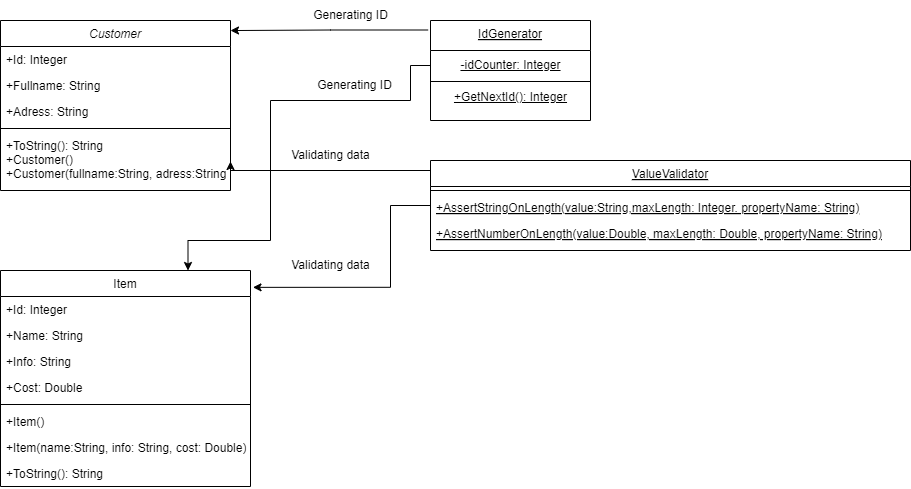

The diagram above was exported from draw.io. Its source (the exported page's mxGraphModel, read from the mxfile embedded in the PNG):
<mxGraphModel dx="472" dy="868" grid="1" gridSize="10" guides="1" tooltips="1" connect="1" arrows="1" fold="1" page="1" pageScale="1" pageWidth="827" pageHeight="1169" math="0" shadow="0">
  <root>
    <mxCell id="WIyWlLk6GJQsqaUBKTNV-0" />
    <mxCell id="WIyWlLk6GJQsqaUBKTNV-1" parent="WIyWlLk6GJQsqaUBKTNV-0" />
    <mxCell id="zkfFHV4jXpPFQw0GAbJ--0" value="Customer" style="swimlane;fontStyle=2;align=center;verticalAlign=top;childLayout=stackLayout;horizontal=1;startSize=26;horizontalStack=0;resizeParent=1;resizeLast=0;collapsible=1;marginBottom=0;rounded=0;shadow=0;strokeWidth=1;" parent="WIyWlLk6GJQsqaUBKTNV-1" vertex="1">
      <mxGeometry x="10" y="40" width="230" height="170" as="geometry">
        <mxRectangle x="230" y="140" width="160" height="26" as="alternateBounds" />
      </mxGeometry>
    </mxCell>
    <mxCell id="zkfFHV4jXpPFQw0GAbJ--1" value="+Id: Integer" style="text;align=left;verticalAlign=top;spacingLeft=4;spacingRight=4;overflow=hidden;rotatable=0;points=[[0,0.5],[1,0.5]];portConstraint=eastwest;" parent="zkfFHV4jXpPFQw0GAbJ--0" vertex="1">
      <mxGeometry y="26" width="230" height="26" as="geometry" />
    </mxCell>
    <mxCell id="zkfFHV4jXpPFQw0GAbJ--2" value="+Fullname: String" style="text;align=left;verticalAlign=top;spacingLeft=4;spacingRight=4;overflow=hidden;rotatable=0;points=[[0,0.5],[1,0.5]];portConstraint=eastwest;rounded=0;shadow=0;html=0;" parent="zkfFHV4jXpPFQw0GAbJ--0" vertex="1">
      <mxGeometry y="52" width="230" height="26" as="geometry" />
    </mxCell>
    <mxCell id="zkfFHV4jXpPFQw0GAbJ--3" value="+Adress: String" style="text;align=left;verticalAlign=top;spacingLeft=4;spacingRight=4;overflow=hidden;rotatable=0;points=[[0,0.5],[1,0.5]];portConstraint=eastwest;rounded=0;shadow=0;html=0;" parent="zkfFHV4jXpPFQw0GAbJ--0" vertex="1">
      <mxGeometry y="78" width="230" height="26" as="geometry" />
    </mxCell>
    <mxCell id="zkfFHV4jXpPFQw0GAbJ--4" value="" style="line;html=1;strokeWidth=1;align=left;verticalAlign=middle;spacingTop=-1;spacingLeft=3;spacingRight=3;rotatable=0;labelPosition=right;points=[];portConstraint=eastwest;" parent="zkfFHV4jXpPFQw0GAbJ--0" vertex="1">
      <mxGeometry y="104" width="230" height="8" as="geometry" />
    </mxCell>
    <mxCell id="zkfFHV4jXpPFQw0GAbJ--5" value="+ToString(): String&#10;+Customer()&#10;+Customer(fullname:String, adress:String" style="text;align=left;verticalAlign=top;spacingLeft=4;spacingRight=4;overflow=hidden;rotatable=0;points=[[0,0.5],[1,0.5]];portConstraint=eastwest;" parent="zkfFHV4jXpPFQw0GAbJ--0" vertex="1">
      <mxGeometry y="112" width="230" height="58" as="geometry" />
    </mxCell>
    <mxCell id="Qe8_W8WKJYZhibOD1O_D-23" style="edgeStyle=orthogonalEdgeStyle;rounded=0;orthogonalLoop=1;jettySize=auto;html=1;entryX=1;entryY=0.5;entryDx=0;entryDy=0;" parent="WIyWlLk6GJQsqaUBKTNV-1" source="zkfFHV4jXpPFQw0GAbJ--6" target="zkfFHV4jXpPFQw0GAbJ--5" edge="1">
      <mxGeometry relative="1" as="geometry">
        <Array as="points">
          <mxPoint x="240" y="190" />
        </Array>
      </mxGeometry>
    </mxCell>
    <mxCell id="zkfFHV4jXpPFQw0GAbJ--6" value="ValueValidator" style="swimlane;fontStyle=4;align=center;verticalAlign=top;childLayout=stackLayout;horizontal=1;startSize=26;horizontalStack=0;resizeParent=1;resizeLast=0;collapsible=1;marginBottom=0;rounded=0;shadow=0;strokeWidth=1;" parent="WIyWlLk6GJQsqaUBKTNV-1" vertex="1">
      <mxGeometry x="440" y="180" width="480" height="90" as="geometry">
        <mxRectangle x="130" y="380" width="160" height="26" as="alternateBounds" />
      </mxGeometry>
    </mxCell>
    <mxCell id="zkfFHV4jXpPFQw0GAbJ--9" value="" style="line;html=1;strokeWidth=1;align=left;verticalAlign=middle;spacingTop=-1;spacingLeft=3;spacingRight=3;rotatable=0;labelPosition=right;points=[];portConstraint=eastwest;" parent="zkfFHV4jXpPFQw0GAbJ--6" vertex="1">
      <mxGeometry y="26" width="480" height="8" as="geometry" />
    </mxCell>
    <mxCell id="zkfFHV4jXpPFQw0GAbJ--10" value="+AssertStringOnLength(value:String,maxLength: Integer. propertyName: String)" style="text;align=left;verticalAlign=top;spacingLeft=4;spacingRight=4;overflow=hidden;rotatable=0;points=[[0,0.5],[1,0.5]];portConstraint=eastwest;fontStyle=4" parent="zkfFHV4jXpPFQw0GAbJ--6" vertex="1">
      <mxGeometry y="34" width="480" height="26" as="geometry" />
    </mxCell>
    <mxCell id="zkfFHV4jXpPFQw0GAbJ--11" value="+AssertNumberOnLength(value:Double, maxLength: Double, propertyName: String)" style="text;align=left;verticalAlign=top;spacingLeft=4;spacingRight=4;overflow=hidden;rotatable=0;points=[[0,0.5],[1,0.5]];portConstraint=eastwest;fontStyle=4" parent="zkfFHV4jXpPFQw0GAbJ--6" vertex="1">
      <mxGeometry y="60" width="480" height="26" as="geometry" />
    </mxCell>
    <mxCell id="Qe8_W8WKJYZhibOD1O_D-20" style="edgeStyle=orthogonalEdgeStyle;rounded=0;orthogonalLoop=1;jettySize=auto;html=1;entryX=1;entryY=0.059;entryDx=0;entryDy=0;entryPerimeter=0;exitX=-0.015;exitY=0.095;exitDx=0;exitDy=0;exitPerimeter=0;" parent="WIyWlLk6GJQsqaUBKTNV-1" source="zkfFHV4jXpPFQw0GAbJ--13" target="zkfFHV4jXpPFQw0GAbJ--0" edge="1">
      <mxGeometry relative="1" as="geometry">
        <mxPoint x="250" y="50" as="targetPoint" />
        <mxPoint x="430" y="50" as="sourcePoint" />
      </mxGeometry>
    </mxCell>
    <mxCell id="zkfFHV4jXpPFQw0GAbJ--13" value="IdGenerator" style="swimlane;fontStyle=4;align=center;verticalAlign=top;childLayout=stackLayout;horizontal=1;startSize=30;horizontalStack=0;resizeParent=1;resizeLast=0;collapsible=1;marginBottom=0;rounded=0;shadow=0;strokeWidth=1;" parent="WIyWlLk6GJQsqaUBKTNV-1" vertex="1">
      <mxGeometry x="440" y="40" width="160" height="100" as="geometry">
        <mxRectangle x="340" y="380" width="170" height="26" as="alternateBounds" />
      </mxGeometry>
    </mxCell>
    <mxCell id="Qe8_W8WKJYZhibOD1O_D-4" value="&lt;u&gt;-idCounter: Integer&lt;/u&gt;" style="text;html=1;align=center;verticalAlign=middle;resizable=0;points=[];autosize=1;strokeColor=none;fillColor=none;" parent="zkfFHV4jXpPFQw0GAbJ--13" vertex="1">
      <mxGeometry y="30" width="160" height="30" as="geometry" />
    </mxCell>
    <mxCell id="zkfFHV4jXpPFQw0GAbJ--15" value="" style="line;html=1;strokeWidth=1;align=left;verticalAlign=middle;spacingTop=-1;spacingLeft=3;spacingRight=3;rotatable=0;labelPosition=right;points=[];portConstraint=eastwest;" parent="zkfFHV4jXpPFQw0GAbJ--13" vertex="1">
      <mxGeometry y="60" width="160" height="2" as="geometry" />
    </mxCell>
    <mxCell id="Qe8_W8WKJYZhibOD1O_D-6" value="&lt;u&gt;+GetNextId(): Integer&lt;/u&gt;" style="text;html=1;align=center;verticalAlign=middle;resizable=0;points=[];autosize=1;strokeColor=none;fillColor=none;" parent="zkfFHV4jXpPFQw0GAbJ--13" vertex="1">
      <mxGeometry y="62" width="160" height="30" as="geometry" />
    </mxCell>
    <mxCell id="zkfFHV4jXpPFQw0GAbJ--17" value="Item" style="swimlane;fontStyle=0;align=center;verticalAlign=top;childLayout=stackLayout;horizontal=1;startSize=26;horizontalStack=0;resizeParent=1;resizeLast=0;collapsible=1;marginBottom=0;rounded=0;shadow=0;strokeWidth=1;" parent="WIyWlLk6GJQsqaUBKTNV-1" vertex="1">
      <mxGeometry x="10" y="290" width="250" height="216" as="geometry">
        <mxRectangle x="550" y="140" width="160" height="26" as="alternateBounds" />
      </mxGeometry>
    </mxCell>
    <mxCell id="zkfFHV4jXpPFQw0GAbJ--18" value="+Id: Integer" style="text;align=left;verticalAlign=top;spacingLeft=4;spacingRight=4;overflow=hidden;rotatable=0;points=[[0,0.5],[1,0.5]];portConstraint=eastwest;" parent="zkfFHV4jXpPFQw0GAbJ--17" vertex="1">
      <mxGeometry y="26" width="250" height="26" as="geometry" />
    </mxCell>
    <mxCell id="zkfFHV4jXpPFQw0GAbJ--19" value="+Name: String" style="text;align=left;verticalAlign=top;spacingLeft=4;spacingRight=4;overflow=hidden;rotatable=0;points=[[0,0.5],[1,0.5]];portConstraint=eastwest;rounded=0;shadow=0;html=0;" parent="zkfFHV4jXpPFQw0GAbJ--17" vertex="1">
      <mxGeometry y="52" width="250" height="26" as="geometry" />
    </mxCell>
    <mxCell id="zkfFHV4jXpPFQw0GAbJ--20" value="+Info: String" style="text;align=left;verticalAlign=top;spacingLeft=4;spacingRight=4;overflow=hidden;rotatable=0;points=[[0,0.5],[1,0.5]];portConstraint=eastwest;rounded=0;shadow=0;html=0;" parent="zkfFHV4jXpPFQw0GAbJ--17" vertex="1">
      <mxGeometry y="78" width="250" height="26" as="geometry" />
    </mxCell>
    <mxCell id="zkfFHV4jXpPFQw0GAbJ--21" value="+Cost: Double" style="text;align=left;verticalAlign=top;spacingLeft=4;spacingRight=4;overflow=hidden;rotatable=0;points=[[0,0.5],[1,0.5]];portConstraint=eastwest;rounded=0;shadow=0;html=0;" parent="zkfFHV4jXpPFQw0GAbJ--17" vertex="1">
      <mxGeometry y="104" width="250" height="26" as="geometry" />
    </mxCell>
    <mxCell id="zkfFHV4jXpPFQw0GAbJ--23" value="" style="line;html=1;strokeWidth=1;align=left;verticalAlign=middle;spacingTop=-1;spacingLeft=3;spacingRight=3;rotatable=0;labelPosition=right;points=[];portConstraint=eastwest;" parent="zkfFHV4jXpPFQw0GAbJ--17" vertex="1">
      <mxGeometry y="130" width="250" height="8" as="geometry" />
    </mxCell>
    <mxCell id="zkfFHV4jXpPFQw0GAbJ--25" value="+Item()&#10;" style="text;align=left;verticalAlign=top;spacingLeft=4;spacingRight=4;overflow=hidden;rotatable=0;points=[[0,0.5],[1,0.5]];portConstraint=eastwest;" parent="zkfFHV4jXpPFQw0GAbJ--17" vertex="1">
      <mxGeometry y="138" width="250" height="26" as="geometry" />
    </mxCell>
    <mxCell id="Qe8_W8WKJYZhibOD1O_D-2" value="+Item(name:String, info: String, cost: Double)" style="text;align=left;verticalAlign=top;spacingLeft=4;spacingRight=4;overflow=hidden;rotatable=0;points=[[0,0.5],[1,0.5]];portConstraint=eastwest;" parent="zkfFHV4jXpPFQw0GAbJ--17" vertex="1">
      <mxGeometry y="164" width="250" height="26" as="geometry" />
    </mxCell>
    <mxCell id="Qe8_W8WKJYZhibOD1O_D-3" value="+ToString(): String" style="text;align=left;verticalAlign=top;spacingLeft=4;spacingRight=4;overflow=hidden;rotatable=0;points=[[0,0.5],[1,0.5]];portConstraint=eastwest;" parent="zkfFHV4jXpPFQw0GAbJ--17" vertex="1">
      <mxGeometry y="190" width="250" height="26" as="geometry" />
    </mxCell>
    <mxCell id="Qe8_W8WKJYZhibOD1O_D-14" style="edgeStyle=orthogonalEdgeStyle;rounded=0;orthogonalLoop=1;jettySize=auto;html=1;entryX=1.01;entryY=0.078;entryDx=0;entryDy=0;entryPerimeter=0;" parent="WIyWlLk6GJQsqaUBKTNV-1" source="zkfFHV4jXpPFQw0GAbJ--6" target="zkfFHV4jXpPFQw0GAbJ--17" edge="1">
      <mxGeometry relative="1" as="geometry">
        <Array as="points">
          <mxPoint x="400" y="225" />
          <mxPoint x="400" y="307" />
        </Array>
      </mxGeometry>
    </mxCell>
    <mxCell id="Qe8_W8WKJYZhibOD1O_D-19" value="Generating ID" style="text;html=1;align=center;verticalAlign=middle;resizable=0;points=[];autosize=1;strokeColor=none;fillColor=none;" parent="WIyWlLk6GJQsqaUBKTNV-1" vertex="1">
      <mxGeometry x="310" y="20" width="100" height="30" as="geometry" />
    </mxCell>
    <mxCell id="Qe8_W8WKJYZhibOD1O_D-21" style="edgeStyle=orthogonalEdgeStyle;rounded=0;orthogonalLoop=1;jettySize=auto;html=1;entryX=0.75;entryY=0;entryDx=0;entryDy=0;" parent="WIyWlLk6GJQsqaUBKTNV-1" source="Qe8_W8WKJYZhibOD1O_D-4" target="zkfFHV4jXpPFQw0GAbJ--17" edge="1">
      <mxGeometry relative="1" as="geometry">
        <Array as="points">
          <mxPoint x="420" y="85" />
          <mxPoint x="420" y="120" />
          <mxPoint x="280" y="120" />
          <mxPoint x="280" y="260" />
          <mxPoint x="198" y="260" />
        </Array>
      </mxGeometry>
    </mxCell>
    <mxCell id="Qe8_W8WKJYZhibOD1O_D-22" value="Generating ID" style="text;html=1;align=center;verticalAlign=middle;resizable=0;points=[];autosize=1;strokeColor=none;fillColor=none;" parent="WIyWlLk6GJQsqaUBKTNV-1" vertex="1">
      <mxGeometry x="314" y="90" width="100" height="30" as="geometry" />
    </mxCell>
    <mxCell id="Qe8_W8WKJYZhibOD1O_D-24" value="Validating data" style="text;html=1;align=center;verticalAlign=middle;resizable=0;points=[];autosize=1;strokeColor=none;fillColor=none;" parent="WIyWlLk6GJQsqaUBKTNV-1" vertex="1">
      <mxGeometry x="290" y="160" width="100" height="30" as="geometry" />
    </mxCell>
    <mxCell id="Qe8_W8WKJYZhibOD1O_D-25" value="Validating data" style="text;html=1;align=center;verticalAlign=middle;resizable=0;points=[];autosize=1;strokeColor=none;fillColor=none;" parent="WIyWlLk6GJQsqaUBKTNV-1" vertex="1">
      <mxGeometry x="290" y="270" width="100" height="30" as="geometry" />
    </mxCell>
  </root>
</mxGraphModel>